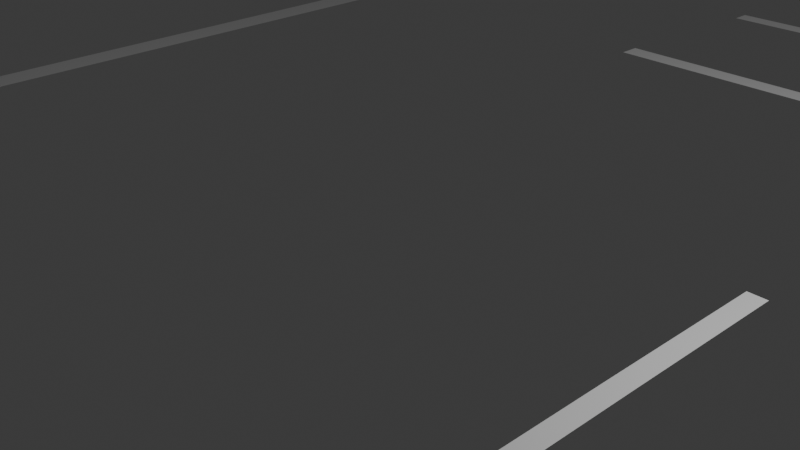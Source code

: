 # Source: 7thfloor.blend  (saved by Blender 4.1.23; exported with 4.5.12 LTS)
import bpy
from mathutils import Matrix  # noqa: F401  (used for matrix-valued properties, if any)

bpy.ops.wm.read_factory_settings(use_empty=True)
scene = bpy.context.scene
scene.name = 'Scene'

# ---- collections
col_collection = bpy.data.collections.new('Collection'); scene.collection.children.link(col_collection)
col_collection_2 = bpy.data.collections.new('Collection 2'); scene.collection.children.link(col_collection_2)

# ---- world
world_world = bpy.data.worlds.new('World'); scene.world = world_world
world_world.use_nodes = True; world_world.node_tree.nodes.clear()
_N = world_world.node_tree.nodes; _L = world_world.node_tree.links
n0 = _N.new('ShaderNodeOutputWorld'); n0.name = 'World Output'; n0.location = (300, 300)
n1 = _N.new('ShaderNodeBackground'); n1.name = 'Background'; n1.location = (10, 300)
n1.inputs[0].default_value = (0.05088, 0.05088, 0.05088, 1.0)
_L.new(n1.outputs[0], n0.inputs[0])
n0.is_active_output = True
world_world.color = (0.05088, 0.05088, 0.05088)
world_world.use_sun_shadow = False
world_world.sun_shadow_jitter_overblur = 0.0

# ---- cameras
cam_camera = bpy.data.cameras.new('Camera')
cam_camera.clip_end = 100.0
cam_camera.ortho_scale = 7.314

# ---- lights
light_light = bpy.data.lights.new('Light', 'POINT')
light_light.transmission_factor = 0.0
light_light.energy = 1000.0
light_light.shadow_soft_size = 1.422
light_light.shadow_maximum_resolution = 0.006
light_light.use_absolute_resolution = True

# ---- meshes
me_plane_001 = bpy.data.meshes.new('Plane.001')
me_plane_001.from_pydata([(-0.4958, -1.336, 0.0), (2.986, -0.9692, 0.0), (-1.5, 1.5, 0.0), (1.5, 1.5, 0.0), (-0.5638, 11.22, 0.0), (2.436, 11.22, 0.0), (1.616, 24.01, 0.0), (4.616, 24.01, 0.0), (5.489, 49.39, 0.0), (8.489, 49.39, 0.0), (9.172, 72.05, 0.0), (12.17, 72.05, 0.0), (13.53, 99.46, 0.0), (16.53, 99.46, 0.0), (13.66, 100.7, 0.0), (16.66, 100.7, 0.0), (-1.201, 99.79, 0.0), (-1.072, 101.0, 0.0), (-115.5, 102.3, 0.0), (-115.3, 103.5, 0.0), (-134.0, 102.8, 0.0), (-133.8, 104.0, 0.0), (-135.6, 102.8, 0.0), (-135.5, 104.1, 0.0), (-174.7, 103.6, 0.0), (-174.6, 104.9, 0.0), (-252.3, 105.2, -0.02616), (-249.0, 106.6, 0.0), (-253.2, 105.4, 0.0), (-253.1, 106.6, 0.0), (-264.8, 113.3, 0.0), (-268.8, 113.2, 0.0), (-277.6, 118.8, 0.0), (-281.6, 118.7, 0.0), (-279.1, 119.5, 0.0), (-283.2, 119.5, 0.0), (-285.0, 122.2, 0.0), (-289.0, 122.1, 0.0), (-333.0, 101.5, 0.0), (-315.3, 94.98, 0.0), (-334.7, 102.2, 0.0), (-316.8, 94.43, 0.0), (-333.0, 102.7, 0.0), (-331.5, 102.0, 0.0), (-280.5, 78.94, 0.0), (-263.2, 71.59, 0.0), (-279.0, 79.48, 0.0), (-261.7, 72.14, 0.0), (-261.3, 70.74, 0.0), (-259.8, 71.28, 0.0), (-307.4, 56.67, 0.0), (-305.5, 55.81, 0.0), (-309.8, 55.84, 0.0), (-307.9, 54.98, 0.0), (-284.8, 46.89, 0.0), (-287.3, 46.06, 0.0), (-236.2, 25.97, 0.0), (-238.6, 25.14, 0.0), (-224.7, 21.05, 0.0), (-227.1, 20.22, 0.0), (-223.3, 20.46, 0.0), (-225.8, 19.63, 0.0), (-242.2, 14.94, 0.0), (-240.8, 14.34, 0.0), (-246.7, 13.45, 0.0), (-245.3, 12.86, 0.0), (-248.2, 17.38, 0.0), (-252.7, 15.89, 0.0), (-206.4, -0.4195, 0.0), (-210.9, -1.909, 0.0), (-205.2, -1.134, 0.0), (-209.5, -2.44, 0.0), (-203.1, -1.712, 0.0), (-207.6, -3.201, 0.0), (-222.5, 20.03, 0.0), (-224.9, 19.2, 0.0), (-221.4, 19.57, 0.0), (-223.8, 18.74, 0.0), (-217.0, 17.82, 0.0), (-219.4, 16.99, 0.0), (-216.0, 17.39, 0.0), (-218.4, 16.56, 0.0), (-168.8, 34.19, 0.0), (-167.8, 33.76, 0.0), (-176.6, 35.55, 0.0), (-175.6, 35.09, 0.0), (-174.3, 36.4, 0.0), (-173.2, 35.94, 0.0), (-171.2, 33.31, 0.0), (-168.9, 34.16, 0.0), (-191.0, 4.81, 0.0), (-189.5, 4.191, 0.0), (-188.3, 5.506, 0.0), (-186.8, 4.887, 0.0), (-133.1, -20.12, 0.0), (-130.4, -19.42, 0.0), (19.26, -85.22, 0.0), (21.91, -84.53, 0.0), (178.9, -153.2, 0.0), (181.6, -152.6, 0.0), (191.5, -158.3, 0.0), (194.1, -157.6, 0.0), (194.7, -159.5, 0.0), (197.3, -158.8, 0.0), (285.5, -126.0, 0.0), (288.7, -127.3, 0.0), (287.7, -125.0, 0.0), (290.9, -126.2, 0.0), (303.1, -25.19, 0.0), (306.3, -26.45, 0.0), (303.7, -23.06, 0.0), (306.9, -24.32, 0.0), (40.29, -19.09, 0.0), (40.87, -16.96, 0.0), (16.69, -8.769, 0.0), (17.26, -6.637, 0.0), (1.33, -2.126, 0.0), (-49.23, -0.1461, 0.0), (-48.58, -1.097, 0.0), (-46.16, -1.147, 0.0), (-45.85, -0.2288, 0.0), (-49.89, -9.561, 0.0), (-47.47, -9.611, 0.0), (-49.78, -8.834, 0.0), (-47.3, -8.547, 0.0), (-21.1, -0.7425, 0.0), (-24.39, -0.8489, 0.0), (-46.77, -11.1, 0.0), (-45.33, -10.66, 0.0), (37.28, -15.39, 0.0), (36.59, -17.47, 0.0), (36.61, -36.55, 0.0), (34.53, -35.91, 0.0), (38.92, -25.6, 0.0), (35.55, -26.77, 0.0), (35.44, -27.72, 0.0), (38.68, -26.74, 0.0), (11.12, -35.04, 0.0), (11.02, -35.99, 0.0), (8.484, -33.77, 0.0), (8.379, -34.71, 0.0), (-30.35, -18.14, 0.0), (-29.03, -17.69, 0.0), (-40.81, -13.65, 0.0), (-39.48, -13.21, 0.0), (1.84, -31.87, 0.0), (3.164, -31.42, 0.0), (2.754, 31.47, 0.0), (5.724, 31.27, 0.0), (5.893, 32.38, 0.0), (2.909, 32.48, 0.0), (-85.57, 33.15, 0.0), (-85.42, 34.17, 0.0), (-87.87, 33.2, 0.0), (-87.72, 34.22, 0.0), (-87.89, 19.35, 0.0), (-90.19, 19.4, 0.0), (-85.03, 36.66, 0.0), (-87.33, 36.71, 0.0), (-58.04, 0.2547, 0.0), (-57.39, -0.6961, 0.0), (-89.32, 13.53, 0.0), (-89.93, 13.05, 0.0), (-89.05, 15.28, 0.0), (-89.66, 14.8, 0.0), (9.032, 71.19, 0.0), (12.04, 71.23, 0.0), (8.937, 70.6, 0.0), (11.93, 70.56, 0.0), (-67.49, 73.0, 0.0), (-67.59, 72.41, 0.0), (-86.25, 45.82, 0.0), (-83.78, 45.76, 0.0), (-85.34, 51.81, 0.0), (-82.86, 51.75, 0.0), (-87.29, 40.4, 0.0), (-84.82, 40.35, 0.0), (-81.5, 77.49, 0.0), (-79.02, 77.43, 0.0), (-79.64, 73.32, 0.0), (-82.12, 73.32, 0.0), (-79.74, 72.67, 0.0), (-82.22, 72.67, 0.0), (-77.6, 73.27, 0.0), (-77.69, 72.62, 0.0), (-81.3, 77.9, 0.0), (-78.82, 77.84, 0.0), (-137.5, 79.16, 0.0), (-139.1, 79.19, 0.0), (-137.5, 78.38, 0.0), (-139.1, 78.41, 0.0), (-151.1, 79.49, 0.0), (-151.1, 78.71, 0.0), (-152.7, 79.43, 0.0), (-152.7, 78.66, 0.0), (-90.81, 78.26, 0.0), (-90.85, 77.48, 0.0), (-152.0, 72.86, 0.0), (-153.6, 72.8, 0.0), (-127.5, 78.97, 0.0), (-128.0, 78.19, 0.0), (-126.1, 78.16, 0.0), (-125.7, 78.93, 0.0), (-133.8, 40.79, 0.0), (-131.9, 40.75, 0.0), (-145.6, 36.9, 0.0), (-144.9, 36.39, 0.0), (-129.5, 68.26, 0.0), (-127.6, 68.08, 0.0), (-129.7, 67.36, 0.0), (-127.7, 67.54, 0.0), (-131.2, 57.46, 0.0), (-129.3, 57.69, 0.0), (-131.3, 56.83, 0.0), (-129.4, 57.01, 0.0), (-133.5, 42.85, 0.0), (-131.5, 42.9, 0.0), (-131.4, 43.57, 0.0), (-133.4, 43.52, 0.0), (-105.5, 42.22, 0.0), (-105.3, 42.89, 0.0), (-103.9, 42.15, 0.0), (-103.8, 42.82, 0.0), (-104.5, 47.81, 0.0), (-103.0, 47.74, 0.0), (-105.4, 41.33, 0.0), (-103.9, 41.26, 0.0), (-144.7, 37.2, 0.0), (-143.6, 36.84, 0.0), (-134.7, 32.26, 0.0), (-134.2, 32.87, 0.0), (-106.9, 31.72, 0.0), (-106.5, 32.34, 0.0), (-106.0, 31.74, 0.0), (-105.5, 32.35, 0.0), (-105.8, 37.8, 0.0), (-104.8, 37.81, 0.0), (-103.1, 56.94, 0.0), (-103.2, 56.27, 0.0), (-101.3, 56.99, 0.0), (-101.4, 56.32, 0.0), (-102.3, 62.26, 0.0), (-100.6, 62.32, 0.0), (-104.2, 51.42, 0.0), (-102.5, 51.48, 0.0), (-101.5, 67.49, 0.0), (-101.6, 66.96, 0.0), (-100.0, 67.59, 0.0), (-100.1, 67.05, 0.0), (-100.5, 73.09, 0.0), (-98.99, 73.18, 0.0), (-101.7, 66.02, 0.0), (-100.3, 66.11, 0.0), (-128.6, 61.9, 0.0), (-130.5, 61.85, 0.0), (-130.6, 61.32, 0.0), (-128.7, 61.36, 0.0), (-135.6, 62.09, 0.0), (-135.6, 61.56, 0.0), (-136.7, 62.24, 0.0), (-136.8, 61.71, 0.0), (-134.9, 66.14, 0.0), (-136.1, 66.29, 0.0), (-136.1, 65.75, 0.0), (-134.4, 66.69, 0.0), (-135.5, 66.84, 0.0), (-135.6, 66.3, 0.0), (-129.3, 65.98, 0.0), (-128.7, 66.53, 0.0), (-129.9, 66.14, 0.0), (-135.2, 64.42, 0.0), (-136.3, 64.42, 0.0), (-135.3, 63.67, 0.0), (-136.4, 63.76, 0.0), (-153.2, 64.79, 0.0), (-153.3, 64.14, 0.0), (-154.6, 64.77, 0.0), (-154.7, 64.11, 0.0), (-152.5, 69.56, 0.0), (-154.0, 69.53, 0.0), (-154.0, 59.63, 0.0), (-155.5, 59.6, 0.0), (-132.5, 48.97, 0.0), (-130.6, 48.95, 0.0), (-132.6, 48.34, 0.0), (-130.7, 48.27, 0.0), (-155.5, 49.73, 0.0), (-155.6, 49.11, 0.0), (-157.6, 49.69, 0.0), (-157.7, 49.06, 0.0), (-154.5, 56.21, 0.0), (-156.6, 56.16, 0.0), (-155.7, 47.61, 0.0), (-157.6, 48.19, 0.0), (-157.7, 47.57, 0.0), (-158.1, 42.33, 0.0), (-157.2, 42.64, 0.0), (-157.9, 43.7, 0.0), (-157.0, 44.01, 0.0), (-218.9, 64.59, 0.0), (-217.2, 65.16, 0.0), (-229.3, 69.07, 0.0), (-227.6, 69.64, 0.0), (-231.5, 69.95, 0.0), (-229.8, 70.53, 0.0), (-233.4, 70.78, 0.0), (-231.7, 71.35, 0.0), (-170.2, 69.08, 0.0), (-171.3, 69.78, 0.0), (-167.8, 69.16, 0.0), (-168.9, 69.86, 0.0), (-174.1, 46.55, 0.0), (-171.7, 46.63, 0.0), (-174.8, 45.16, 0.0), (-172.4, 45.24, 0.0), (-214.9, 64.33, 0.0), (-216.6, 63.7, 0.0), (-233.2, 69.37, 0.0), (-235.2, 70.19, 0.0), (-177.7, 35.2, 0.0), (-176.5, 34.78, 0.0), (-186.4, 39.81, 0.0), (-187.5, 39.45, 0.0), (-219.6, 53.17, 0.0), (-218.3, 53.61, 0.0), (-230.1, 57.66, 0.0), (-228.8, 58.1, 0.0), (-193.6, 42.09, 0.0), (-192.3, 42.54, 0.0), (-233.5, 59.14, 0.0), (-232.2, 59.58, 0.0), (-259.3, 71.65, 0.0), (-257.4, 70.79, 0.0), (-256.9, 72.22, 0.0), (-255.0, 71.36, 0.0), (-257.9, 69.68, 0.0), (-255.5, 70.25, 0.0), (-248.3, 65.56, 0.0), (-245.9, 66.13, 0.0), (-247.4, 65.16, 0.0), (-245.0, 65.73, 0.0), (-242.4, 67.52, 0.0), (-241.4, 67.12, 0.0), (-238.5, 62.93, 0.0), (-239.9, 61.97, 0.0), (-237.6, 62.54, 0.0), (-254.7, 87.96, -0.02616), (-255.6, 88.16, 0.0), (-265.1, 84.42, -0.02616), (-265.9, 84.62, 0.0), (-281.4, 79.32, 0.0), (-279.9, 79.87, 0.0), (-272.3, 81.89, 0.0), (-273.2, 82.27, 0.0), (-231.7, 80.71, 0.0), (-230.6, 80.81, 0.0), (-231.6, 81.04, 0.0), (-230.5, 81.13, 0.0), (-225.5, 80.71, 0.0), (-225.3, 81.04, 0.0), (-209.9, 70.78, 0.0), (-210.0, 70.04, 0.0), (-208.7, 70.01, 0.0), (-208.6, 70.75, 0.0), (-208.6, 80.24, 0.0), (-207.3, 80.21, 0.0), (-208.4, 80.65, 0.0), (-207.1, 80.62, 0.0), (-196.2, 79.89, 0.0), (-196.0, 80.3, 0.0), (-216.2, 80.38, 0.0), (-216.0, 80.79, 0.0), (-175.5, 69.89, 0.0), (-175.8, 69.22, 0.0), (-174.6, 69.87, 0.0), (-174.5, 69.18, 0.0), (-174.3, 79.48, 0.0), (-173.4, 79.45, 0.0), (-174.3, 79.98, 0.0), (-173.4, 79.96, 0.0), (-162.2, 79.26, 0.0), (-162.2, 79.76, 0.0), (-186.9, 79.8, 0.0), (-186.9, 80.3, 0.0), (-111.1, 8.256, 0.0), (-109.2, 8.906, 0.0), (-120.5, 12.28, 0.0), (-118.6, 12.93, 0.0), (-78.65, -5.685, 0.0), (-76.73, -5.034, 0.0), (-77.11, -6.344, 0.0), (-75.19, -5.694, 0.0), (-97.23, -11.92, 0.0), (-95.69, -12.58, 0.0), (-121.7, 12.71, 0.0), (-119.8, 13.36, 0.0), (-139.0, 5.918, 0.0), (-140.1, 6.35, 0.0), (-107.3, 6.594, 0.0), (-105.5, 7.326, 0.0), (-105.8, 5.968, 0.0), (-103.9, 6.618, 0.0), (-93.06, 0.4973, 0.0), (-91.29, 1.213, 0.0), (-91.68, -0.09591, 0.0), (-89.69, 0.527, 0.0), (-110.6, -5.447, 0.0), (-109.2, -6.04, 0.0), (-124.6, 0.6755, 0.0), (-123.1, 0.04931, 0.0), (-58.77, -50.05, 0.0), (-61.16, -50.86, 0.0), (-57.75, -50.48, 0.0), (-59.59, -51.53, 0.0), (-47.57, -46.33, 0.0), (-46.56, -46.76, 0.0), (-32.76, -46.55, 0.0), (-31.74, -46.98, 0.0), (-42.13, -58.99, 0.0), (-39.92, -58.1, 0.0), (-38.75, -58.6, 0.0), (-41.02, -59.46, 0.0), (-16.84, -50.0, 0.0), (-15.67, -50.5, 0.0), (-15.7, -49.62, 0.0), (-14.53, -50.11, 0.0), (-21.21, -48.37, 0.0), (-20.06, -47.98, 0.0), (-22.24, -48.08, 0.0), (-21.1, -47.7, 0.0), (-11.15, -45.03, 0.0), (-12.19, -44.75, 0.0), (-10.32, -44.75, 0.0), (-11.36, -44.47, 0.0), (-7.174, -46.66, 0.0), (-6.344, -46.38, 0.0), (-5.388, -47.19, 0.0), (-4.557, -46.91, 0.0), (68.17, -104.2, 0.0), (65.87, -105.1, 0.0), (69.55, -104.8, 0.0), (67.35, -105.7, 0.0), (100.9, -92.94, 0.0), (102.3, -93.53, 0.0), (97.51, -116.7, 0.0), (95.21, -117.6, 0.0), (98.89, -117.3, 0.0), (96.5, -118.1, 0.0), (130.3, -105.6, 0.0), (131.7, -106.1, 0.0), (127.5, -129.5, 0.0), (125.2, -130.4, 0.0), (126.5, -130.9, 0.0), (129.2, -130.2, 0.0), (155.8, -119.8, 0.0), (157.5, -120.5, 0.0), (160.0, -118.2, 0.0), (161.1, -118.0, 0.0), (138.2, -109.0, 0.0), (139.3, -108.7, 0.0), (159.2, -119.7, 0.0), (161.8, -118.4, 0.0), (152.8, -120.8, 0.0), (154.6, -121.5, 0.0), (154.5, -120.2, 0.0), (156.2, -120.9, 0.0), (219.3, -149.4, 0.0), (220.9, -148.8, 0.0)], [(266, 269)], [(0, 1, 3, 2), (2, 3, 5, 4), (4, 5, 7, 6), (6, 7, 148, 147), (8, 9, 168, 167), (10, 11, 13, 12), (12, 13, 15, 14), (12, 14, 17, 16), (16, 17, 19, 18), (18, 19, 21, 20), (20, 21, 23, 22), (22, 23, 25, 24), (24, 25, 27, 26), (26, 27, 29, 28), (29, 27, 30, 31), (31, 30, 32, 33), (33, 32, 34, 35), (35, 34, 36, 37), (43, 38, 41, 39), (39, 41, 350, 351), (38, 43, 33, 35, 42, 40), (46, 44, 45, 47), (40, 38, 43, 34, 35, 42), (48, 45, 50, 51), (47, 45, 48, 49), (51, 50, 52, 53), (51, 53, 55, 54), (54, 55, 57, 56), (56, 57, 59, 58), (58, 59, 61, 60), (61, 59, 62, 63), (63, 62, 64, 65), (64, 62, 66, 67), (63, 65, 69, 68), (68, 69, 71, 70), (70, 71, 73, 72), (68, 70, 91, 90), (60, 61, 75, 74), (74, 75, 77, 76), (76, 77, 79, 78), (78, 79, 81, 80), (78, 80, 83, 82), (74, 76, 320, 319), (84, 85, 87, 86), (87, 85, 88, 89), (82, 83, 88, 89), (90, 91, 93, 92), (93, 91, 94, 95), (95, 94, 411, 410), (97, 96, 439, 438), (99, 98, 100, 101), (101, 100, 102, 103), (101, 103, 105, 104), (104, 105, 107, 106), (106, 107, 109, 108), (108, 109, 111, 110), (108, 110, 113, 112), (112, 113, 129, 130), (0, 116, 1), (116, 0, 120, 119), (1, 116, 114, 115), (119, 118, 123, 124), (119, 120, 117, 118), (124, 122, 125, 126), (124, 123, 121, 122), (122, 121, 127, 128), (112, 130, 134, 133), (130, 129, 115, 114), (135, 134, 137, 138), (133, 134, 135, 136), (136, 135, 132, 131), (138, 137, 139, 140), (141, 142, 144, 143), (142, 141, 145, 146), (147, 150, 152, 151), (147, 148, 149, 150), (150, 149, 9, 8), (151, 152, 154, 153), (151, 153, 156, 155), (154, 152, 157, 158), (118, 117, 159, 160), (160, 159, 161, 162), (162, 161, 163, 164), (167, 165, 169, 170), (165, 166, 11, 10), (167, 168, 166, 165), (171, 172, 174, 173), (172, 171, 175, 176), (173, 174, 181, 182), (179, 181, 184, 183), (180, 179, 178, 177), (182, 181, 179, 180), (177, 178, 186, 185), (20, 22, 188, 187), (187, 188, 190, 189), (190, 188, 191, 192), (192, 191, 193, 194), (187, 189, 200, 199), (192, 194, 198, 197), (201, 200, 207, 208), (199, 200, 201, 202), (202, 201, 196, 195), (204, 203, 227, 228), (217, 216, 219, 220), (208, 207, 209, 210), (210, 209, 254, 253), (212, 211, 213, 214), (214, 213, 282, 283), (216, 215, 203, 204), (217, 218, 215, 216), (220, 219, 221, 222), (220, 222, 224, 223), (221, 219, 225, 226), (228, 206, 229, 230), (228, 227, 205, 206), (230, 229, 231, 232), (232, 231, 233, 234), (232, 234, 236, 235), (212, 214, 238, 237), (237, 238, 240, 239), (237, 239, 242, 241), (240, 238, 243, 244), (208, 210, 246, 245), (245, 246, 248, 247), (245, 247, 250, 249), (248, 246, 251, 252), (253, 254, 255, 256), (256, 255, 211, 212), (255, 254, 257, 258), (258, 257, 259, 260), (259, 257, 272, 273), (260, 259, 273, 271, 262, 263), (262, 261, 264, 265), (263, 262, 265, 266), (264, 261, 267, 268), (273, 271, 274, 275), (271, 270, 261, 262), (273, 272, 270, 271), (275, 274, 276, 277), (276, 274, 278, 279), (275, 277, 281, 280), (284, 282, 286, 287), (283, 282, 284, 285), (285, 284, 218, 217), (287, 286, 288, 289), (288, 286, 290, 291), (287, 289, 294, 292), (289, 288, 293, 294), (205, 227, 296, 295), (295, 296, 298, 297), (299, 300, 302, 301), (301, 302, 304, 303), (303, 304, 306, 305), (306, 304, 361, 360), (308, 307, 309, 310), (309, 307, 311, 312), (312, 311, 313, 314), (313, 311, 315, 316), (299, 316, 315, 300), (303, 305, 318, 317), (319, 84, 321, 322), (319, 320, 85, 84), (323, 324, 326, 325), (324, 323, 327, 328), (325, 326, 330, 329), (47, 49, 332, 331), (331, 332, 334, 333), (334, 332, 335, 336), (336, 335, 337, 338), (338, 337, 339, 340), (338, 340, 342, 341), (340, 338, 343, 345), (340, 339, 344, 345), (26, 28, 347, 346), (346, 347, 349, 348), (351, 46, 352, 353), (351, 350, 44, 46), (305, 306, 355, 354), (354, 355, 357, 356), (357, 355, 358, 359), (360, 363, 365, 364), (360, 361, 362, 363), (363, 362, 373, 372), (364, 365, 367, 366), (367, 365, 368, 369), (364, 366, 371, 370), (372, 374, 377, 376), (372, 373, 375, 374), (374, 375, 307, 308), (376, 377, 379, 378), (379, 377, 380, 381), (376, 378, 383, 382), (384, 385, 387, 386), (385, 384, 398, 399), (389, 388, 390, 391), (390, 388, 392, 393), (386, 387, 395, 394), (386, 394, 397, 396), (404, 402, 406, 407), (399, 398, 400, 401), (401, 400, 402, 403), (403, 402, 404, 405), (405, 404, 388, 389), (400, 398, 408, 409), (410, 412, 415, 414), (410, 411, 413, 412), (412, 413, 418, 419), (414, 415, 417, 416), (419, 420, 423, 422), (419, 418, 421, 420), (420, 421, 96, 97), (422, 423, 425, 424), (422, 424, 427, 426), (426, 427, 429, 428), (429, 427, 430, 431), (431, 430, 432, 433), (432, 430, 434, 435), (435, 434, 436, 437), (425, 436, 434, 424), (438, 440, 443, 442), (438, 439, 441, 440), (440, 441, 445, 444), (444, 446, 449, 448), (444, 445, 447, 446), (446, 447, 451, 450), (450, 453, 463, 462), (450, 451, 452, 453), (453, 452, 98, 99), (454, 455, 457, 456), (456, 457, 459, 458), (457, 455, 460, 461), (465, 463, 466, 467), (462, 463, 465, 464), (464, 465, 455, 454)])
_uv = me_plane_001.uv_layers.new(name='UVMap')
_uv.uv.foreach_set('vector', [0.0, 0.0, 1.0, 0.0, 1.0, 1.0, 0.0, 1.0, 0.0, 1.0, 1.0, 1.0, 1.0, 1.0, 0.0, 1.0, 0.0, 1.0, 1.0, 1.0, 1.0, 1.0, 0.0, 1.0, 0.0, 1.0, 1.0, 1.0, 1.0, 1.0, 0.0, 1.0, 0.0, 1.0, 1.0, 1.0, 1.0, 1.0, 0.0, 1.0, 0.0, 1.0, 1.0, 1.0, 1.0, 1.0, 0.0, 1.0, 0.0, 1.0, 1.0, 1.0, 1.0, 1.0, 0.0, 1.0, 0.0, 1.0, 0.0, 1.0, 0.0, 1.0, 0.0, 1.0, 0.0, 1.0, 0.0, 1.0, 0.0, 1.0, 0.0, 1.0, 0.0, 1.0, 0.0, 1.0, 0.0, 1.0, 0.0, 1.0, 0.0, 1.0, 0.0, 1.0, 0.0, 1.0, 0.0, 1.0, 0.0, 1.0, 0.0, 1.0, 0.0, 1.0, 0.0, 1.0, 0.0, 1.0, 0.0, 1.0, 0.0, 1.0, 0.0, 1.0, 0.0, 1.0, 0.0, 1.0, 0.0, 1.0, 0.0, 1.0, 0.0, 1.0, 0.0, 1.0, 0.0, 1.0, 0.0, 1.0, 0.0, 1.0, 0.0, 1.0, 0.0, 1.0, 0.0, 1.0, 0.0, 1.0, 0.0, 1.0, 0.0, 1.0, 0.0, 1.0, 0.0, 1.0, 0.0, 1.0, 0.0, 1.0, 0.0, 1.0, 0.0, 1.0, 0.0, 1.0, 0.0, 1.0, 0.0, 1.0, 0.0, 1.0, 0.0, 1.0, 0.0, 1.0, 0.0, 1.0, 0.0, 1.0, 0.0, 1.0, 0.0, 1.0, 0.0, 1.0, 0.0, 1.0, 0.0, 1.0, 0.0, 1.0, 0.0, 1.0, 0.0, 1.0, 0.0, 1.0, 0.0, 1.0, 0.0, 1.0, 0.0, 1.0, 0.0, 1.0, 0.0, 1.0, 0.0, 1.0, 0.0, 1.0, 0.0, 1.0, 0.0, 1.0, 0.0, 1.0, 0.0, 1.0, 0.0, 1.0, 0.0, 1.0, 0.0, 1.0, 0.0, 1.0, 0.0, 1.0, 0.0, 1.0, 0.0, 1.0, 0.0, 1.0, 0.0, 1.0, 0.0, 1.0, 0.0, 1.0, 0.0, 1.0, 0.0, 1.0, 0.0, 1.0, 0.0, 1.0, 0.0, 1.0, 0.0, 1.0, 0.0, 1.0, 0.0, 1.0, 0.0, 1.0, 0.0, 1.0, 0.0, 1.0, 0.0, 1.0, 0.0, 1.0, 0.0, 1.0, 0.0, 1.0, 0.0, 1.0, 0.0, 1.0, 0.0, 1.0, 0.0, 1.0, 0.0, 1.0, 0.0, 1.0, 0.0, 1.0, 0.0, 1.0, 0.0, 1.0, 0.0, 1.0, 0.0, 1.0, 0.0, 1.0, 0.0, 1.0, 0.0, 1.0, 0.0, 1.0, 0.0, 1.0, 0.0, 1.0, 0.0, 1.0, 0.0, 1.0, 0.0, 1.0, 0.0, 1.0, 0.0, 1.0, 0.0, 1.0, 0.0, 1.0, 0.0, 1.0, 0.0, 1.0, 0.0, 1.0, 0.0, 1.0, 0.0, 1.0, 0.0, 1.0, 0.0, 1.0, 0.0, 1.0, 0.0, 1.0, 0.0, 1.0, 0.0, 1.0, 0.0, 1.0, 0.0, 1.0, 0.0, 1.0, 0.0, 1.0, 0.0, 1.0, 0.0, 1.0, 0.0, 1.0, 0.0, 1.0, 0.0, 1.0, 0.0, 1.0, 0.0, 1.0, 0.0, 1.0, 0.0, 1.0, 0.0, 1.0, 0.0, 1.0, 0.0, 1.0, 0.0, 1.0, 0.0, 1.0, 0.0, 1.0, 0.0, 1.0, 0.0, 1.0, 0.0, 1.0, 0.0, 1.0, 0.0, 1.0, 0.0, 1.0, 0.0, 1.0, 0.0, 1.0, 0.0, 1.0, 0.0, 1.0, 0.0, 1.0, 0.0, 1.0, 0.0, 1.0, 0.0, 1.0, 0.0, 1.0, 0.0, 1.0, 0.0, 1.0, 0.0, 1.0, 0.0, 1.0, 0.0, 1.0, 0.0, 1.0, 0.0, 1.0, 0.0, 1.0, 0.0, 1.0, 0.0, 1.0, 0.0, 1.0, 0.0, 1.0, 0.0, 1.0, 0.0, 1.0, 0.0, 1.0, 0.0, 1.0, 0.0, 1.0, 0.0, 1.0, 0.0, 1.0, 0.0, 1.0, 0.0, 1.0, 0.0, 1.0, 0.0, 1.0, 0.0, 1.0, 0.0, 1.0, 0.0, 1.0, 0.0, 1.0, 0.0, 1.0, 0.0, 1.0, 0.0, 1.0, 0.0, 1.0, 0.0, 1.0, 0.0, 1.0, 0.0, 1.0, 0.0, 1.0, 0.0, 1.0, 0.0, 1.0, 0.0, 1.0, 0.0, 1.0, 0.0, 1.0, 0.0, 0.0, 0.0, 0.1063, 1.0, 0.0, 0.0, 0.1063, 0.0, 0.0, 0.0, 0.0, 0.0, 0.1063, 1.0, 0.0, 0.0, 0.1063, 0.0, 1.0, 0.0, 1.0, 0.0, 0.1063, 0.0, 0.1063, 0.0, 0.1063, 0.0, 0.1063, 0.0, 0.1063, 0.0, 0.0, 0.0, 0.0, 0.0, 0.1063, 0.0, 0.1063, 0.0, 0.1063, 0.0, 0.1063, 0.0, 0.1063, 0.0, 0.1063, 0.0, 0.1063, 0.0, 0.1063, 0.0, 0.1063, 0.0, 0.1063, 0.0, 0.1063, 0.0, 0.1063, 0.0, 0.1063, 0.0, 1.0, 0.0, 1.0, 0.0, 1.0, 0.0, 1.0, 0.0, 1.0, 0.0, 1.0, 0.0, 1.0, 0.0, 1.0, 0.0, 1.0, 0.0, 1.0, 0.0, 1.0, 0.0, 1.0, 0.0, 1.0, 0.0, 1.0, 0.0, 1.0, 0.0, 1.0, 0.0, 1.0, 0.0, 1.0, 0.0, 1.0, 0.0, 1.0, 0.0, 1.0, 0.0, 1.0, 0.0, 1.0, 0.0, 1.0, 0.0, 0.0, 1.0, 0.0, 1.0, 1.0, 0.0, 1.0, 1.0, 0.0, 0.0, 0.0, 0.0, 0.0, 1.0, 0.0, 0.0, 1.0, 0.0, 1.0, 0.0, 1.0, 0.0, 1.0, 0.0, 1.0, 1.0, 1.0, 1.0, 1.0, 0.0, 1.0, 0.0, 1.0, 1.0, 1.0, 1.0, 1.0, 0.0, 1.0, 0.0, 1.0, 0.0, 1.0, 0.0, 1.0, 0.0, 1.0, 0.0, 1.0, 0.0, 1.0, 0.0, 1.0, 0.0, 1.0, 0.0, 1.0, 0.0, 1.0, 0.0, 1.0, 0.0, 1.0, 0.0, 0.1063, 0.0, 0.0, 0.0, 0.0, 0.0, 0.1063, 0.0, 0.1063, 0.0, 0.0, 0.0, 0.0, 0.0, 0.1063, 0.0, 0.1063, 0.0, 0.0, 0.0, 0.0, 0.0, 0.1063, 0.0, 1.0, 0.0, 1.0, 0.0, 1.0, 0.0, 1.0, 0.0, 1.0, 1.0, 1.0, 1.0, 1.0, 0.0, 1.0, 0.0, 1.0, 1.0, 1.0, 1.0, 1.0, 0.0, 1.0, 0.0, 0.0, 1.0, 0.0, 1.0, 1.0, 0.0, 1.0, 1.0, 0.0, 0.0, 0.0, 0.0, 0.0, 1.0, 0.0, 0.0, 1.0, 1.0, 1.0, 1.0, 1.0, 0.0, 1.0, 1.0, 1.0, 1.0, 1.0, 1.0, 1.0, 1.0, 1.0, 0.0, 1.0, 1.0, 1.0, 1.0, 1.0, 0.0, 1.0, 0.0, 1.0, 1.0, 1.0, 1.0, 1.0, 0.0, 1.0, 0.0, 1.0, 1.0, 1.0, 1.0, 1.0, 0.0, 1.0, 0.0, 1.0, 0.0, 1.0, 0.0, 1.0, 0.0, 1.0, 0.0, 1.0, 0.0, 1.0, 0.0, 1.0, 0.0, 1.0, 0.0, 1.0, 0.0, 1.0, 0.0, 1.0, 0.0, 1.0, 0.0, 1.0, 0.0, 1.0, 0.0, 1.0, 0.0, 1.0, 0.0, 1.0, 0.0, 1.0, 0.0, 1.0, 0.0, 1.0, 0.0, 1.0, 0.0, 1.0, 0.0, 1.0, 0.0, 1.0, 0.0, 1.0, 0.0, 1.0, 0.0, 1.0, 0.0, 1.0, 0.0, 1.0, 0.0, 1.0, 0.0, 1.0, 0.0, 1.0, 0.0, 1.0, 0.0, 1.0, 0.0, 1.0, 0.0, 1.0, 0.0, 1.0, 0.0, 1.0, 0.0, 1.0, 0.0, 1.0, 0.0, 1.0, 0.0, 1.0, 0.0, 1.0, 0.0, 1.0, 0.0, 1.0, 0.0, 1.0, 0.0, 1.0, 0.0, 1.0, 0.0, 1.0, 0.0, 1.0, 0.0, 1.0, 0.0, 1.0, 0.0, 1.0, 0.0, 1.0, 0.0, 1.0, 0.0, 1.0, 0.0, 1.0, 0.0, 1.0, 0.0, 1.0, 0.0, 1.0, 0.0, 1.0, 0.0, 1.0, 0.0, 1.0, 0.0, 1.0, 0.0, 1.0, 0.0, 1.0, 0.0, 1.0, 0.0, 1.0, 0.0, 1.0, 0.0, 1.0, 0.0, 1.0, 0.0, 1.0, 0.0, 1.0, 0.0, 1.0, 0.0, 1.0, 0.0, 1.0, 0.0, 1.0, 0.0, 1.0, 0.0, 1.0, 0.0, 1.0, 0.0, 1.0, 0.0, 1.0, 0.0, 1.0, 0.0, 1.0, 0.0, 1.0, 0.0, 1.0, 0.0, 1.0, 0.0, 1.0, 0.0, 1.0, 0.0, 1.0, 0.0, 1.0, 0.0, 1.0, 0.0, 1.0, 0.0, 1.0, 0.0, 1.0, 0.0, 1.0, 0.0, 1.0, 0.0, 1.0, 0.0, 1.0, 0.0, 1.0, 0.0, 1.0, 0.0, 1.0, 0.0, 1.0, 0.0, 1.0, 0.0, 1.0, 0.0, 1.0, 0.0, 1.0, 0.0, 1.0, 0.0, 1.0, 0.0, 1.0, 0.0, 1.0, 0.0, 1.0, 0.0, 1.0, 0.0, 1.0, 0.0, 1.0, 0.0, 1.0, 0.0, 1.0, 0.0, 1.0, 0.0, 1.0, 0.0, 1.0, 0.0, 1.0, 0.0, 1.0, 0.0, 1.0, 0.0, 1.0, 0.0, 1.0, 0.0, 1.0, 0.0, 1.0, 0.0, 1.0, 0.0, 1.0, 0.0, 1.0, 0.0, 1.0, 0.0, 1.0, 0.0, 1.0, 0.0, 1.0, 0.0, 1.0, 0.0, 1.0, 0.0, 1.0, 0.0, 1.0, 0.0, 1.0, 0.0, 1.0, 0.0, 1.0, 0.0, 1.0, 0.0, 1.0, 0.0, 1.0, 0.0, 1.0, 0.0, 1.0, 0.0, 1.0, 0.0, 1.0, 0.0, 1.0, 0.0, 1.0, 0.0, 1.0, 0.0, 1.0, 0.0, 1.0, 0.0, 1.0, 0.0, 1.0, 0.0, 1.0, 0.0, 1.0, 0.0, 1.0, 0.0, 1.0, 0.0, 1.0, 0.0, 1.0, 0.0, 1.0, 0.0, 1.0, 0.0, 1.0, 0.0, 1.0, 0.0, 1.0, 0.0, 1.0, 0.0, 1.0, 0.0, 1.0, 0.0, 1.0, 0.0, 1.0, 0.0, 1.0, 0.0, 1.0, 0.0, 1.0, 0.0, 1.0, 0.0, 1.0, 0.0, 1.0, 0.0, 1.0, 0.0, 1.0, 0.0, 1.0, 0.0, 1.0, 0.0, 1.0, 0.0, 1.0, 0.0, 1.0, 0.0, 1.0, 0.0, 1.0, 0.0, 1.0, 0.0, 1.0, 0.0, 1.0, 0.0, 1.0, 0.0, 1.0, 0.0, 1.0, 0.0, 1.0, 0.0, 1.0, 0.0, 1.0, 0.0, 1.0, 0.0, 1.0, 0.0, 1.0, 0.0, 1.0, 0.0, 1.0, 0.0, 1.0, 0.0, 1.0, 0.0, 1.0, 0.0, 1.0, 0.0, 1.0, 0.0, 1.0, 0.0, 1.0, 0.0, 1.0, 0.0, 1.0, 0.0, 1.0, 0.0, 1.0, 0.0, 1.0, 0.0, 1.0, 0.0, 1.0, 0.0, 1.0, 0.0, 1.0, 0.0, 1.0, 0.0, 1.0, 0.0, 1.0, 0.0, 1.0, 0.0, 1.0, 0.0, 1.0, 0.0, 1.0, 0.0, 1.0, 0.0, 1.0, 0.0, 1.0, 0.0, 1.0, 0.0, 1.0, 0.0, 1.0, 0.0, 1.0, 0.0, 0.0, 1.0, 0.0, 1.0, 1.0, 0.0, 1.0, 0.0, 1.0, 1.0, 1.0, 1.0, 1.0, 0.0, 1.0, 0.0, 1.0, 1.0, 1.0, 1.0, 1.0, 0.0, 1.0, 1.0, 1.0, 1.0, 1.0, 1.0, 1.0, 1.0, 1.0, 1.0, 1.0, 1.0, 1.0, 1.0, 1.0, 1.0, 1.0, 1.0, 1.0, 1.0, 1.0, 1.0, 1.0, 1.0, 1.0, 1.0, 1.0, 1.0, 1.0, 1.0, 1.0, 1.0, 1.0, 1.0, 1.0, 1.0, 1.0, 1.0, 1.0, 1.0, 1.0, 0.0, 0.0, 1.0, 1.0, 1.0, 1.0, 1.0, 0.0, 0.0, 1.0, 0.0, 1.0, 0.0, 1.0, 0.0, 1.0, 0.0, 1.0, 0.0, 1.0, 0.0, 1.0, 0.0, 1.0, 0.0, 1.0, 0.0, 1.0, 0.0, 1.0, 0.0, 1.0, 0.0, 0.0, 1.0, 0.0, 1.0, 1.0, 0.0, 1.0, 1.0, 0.0, 0.0, 0.0, 0.0, 0.0, 1.0, 0.0, 0.0, 1.0, 1.0, 1.0, 1.0, 1.0, 0.0, 1.0, 0.0, 1.0, 0.0, 1.0, 0.0, 1.0, 0.0, 1.0, 0.0, 1.0, 0.0, 1.0, 0.0, 1.0, 0.0, 1.0, 0.0, 1.0, 0.0, 1.0, 0.0, 1.0, 0.0, 1.0, 0.0, 1.0, 0.0, 1.0, 0.0, 1.0, 0.0, 1.0, 0.0, 1.0, 0.0, 1.0, 0.0, 1.0, 0.0, 1.0, 0.0, 1.0, 0.0, 1.0, 0.0, 1.0, 0.0, 1.0, 0.0, 1.0, 0.0, 1.0, 0.0, 1.0, 0.0, 1.0, 0.0, 1.0, 0.0, 1.0, 0.0, 1.0, 0.0, 1.0, 0.0, 1.0, 0.0, 1.0, 0.0, 1.0, 0.0, 1.0, 0.0, 1.0, 0.0, 1.0, 0.0, 1.0, 0.0, 1.0, 0.0, 1.0, 0.0, 1.0, 0.0, 1.0, 0.0, 1.0, 0.0, 1.0, 0.0, 1.0, 0.0, 1.0, 0.0, 1.0, 0.0, 1.0, 1.0, 1.0, 1.0, 1.0, 0.0, 1.0, 0.0, 1.0, 1.0, 1.0, 1.0, 1.0, 0.0, 1.0, 1.0, 1.0, 1.0, 1.0, 1.0, 1.0, 1.0, 1.0, 1.0, 1.0, 1.0, 1.0, 1.0, 1.0, 1.0, 1.0, 1.0, 1.0, 1.0, 1.0, 1.0, 1.0, 1.0, 1.0, 1.0, 1.0, 1.0, 1.0, 1.0, 1.0, 1.0, 1.0, 1.0, 1.0, 1.0, 1.0, 1.0, 1.0, 1.0, 1.0, 1.0, 1.0, 1.0, 1.0, 1.0, 1.0, 1.0, 1.0, 1.0, 1.0, 1.0, 1.0, 1.0, 1.0, 1.0, 1.0, 1.0, 1.0, 1.0, 1.0, 1.0, 1.0, 1.0, 1.0, 1.0, 1.0, 1.0, 1.0, 1.0, 1.0, 1.0, 1.0, 1.0, 1.0, 1.0, 1.0, 1.0, 1.0, 1.0, 1.0, 1.0, 1.0, 1.0, 1.0, 1.0, 1.0, 1.0, 1.0, 1.0, 1.0, 1.0, 1.0, 1.0, 1.0, 1.0, 1.0, 1.0, 1.0, 1.0, 1.0, 1.0, 1.0, 1.0, 1.0, 0.0, 0.0, 1.0, 0.0, 1.0, 1.0, 0.0, 1.0, 1.0, 0.0, 0.0, 0.0, 0.0, 0.0, 1.0, 0.0, 1.0, 0.0, 0.0, 0.0, 0.0, 0.0, 1.0, 0.0, 0.0, 0.0, 0.0, 0.0, 0.0, 0.0, 0.0, 0.0, 0.0, 1.0, 1.0, 1.0, 1.0, 1.0, 0.0, 1.0, 0.0, 1.0, 0.0, 1.0, 0.0, 1.0, 0.0, 1.0, 0.0, 0.0, 0.0, 0.0, 0.0, 0.0, 0.0, 0.0, 1.0, 0.0, 0.0, 0.0, 0.0, 0.0, 1.0, 0.0, 1.0, 0.0, 0.0, 0.0, 0.0, 0.0, 1.0, 0.0, 1.0, 0.0, 0.0, 0.0, 0.0, 0.0, 1.0, 0.0, 1.0, 0.0, 0.0, 0.0, 0.0, 0.0, 1.0, 0.0, 0.0, 0.0, 0.0, 0.0, 0.0, 0.0, 0.0, 0.0, 0.0, 1.0, 0.0, 1.0, 0.0, 1.0, 0.0, 1.0, 0.0, 1.0, 0.0, 1.0, 0.0, 1.0, 0.0, 1.0, 0.0, 1.0, 0.0, 1.0, 0.0, 1.0, 0.0, 1.0, 0.0, 1.0, 0.0, 1.0, 0.0, 1.0, 0.0, 1.0, 0.0, 1.0, 0.0, 1.0, 0.0, 1.0, 0.0, 1.0, 0.0, 1.0, 0.0, 1.0, 0.0, 1.0, 0.0, 1.0, 0.0, 1.0, 0.0, 1.0, 0.0, 1.0, 0.0, 1.0, 0.0, 1.0, 0.0, 1.0, 0.0, 1.0, 0.0, 1.0, 0.0, 1.0, 0.0, 1.0, 0.0, 1.0, 0.0, 1.0, 0.0, 1.0, 0.0, 1.0, 0.0, 1.0, 0.0, 1.0, 0.0, 1.0, 0.0, 1.0, 0.0, 1.0, 0.0, 1.0, 0.0, 1.0, 0.0, 1.0, 0.0, 1.0, 0.0, 1.0, 0.0, 1.0, 0.0, 1.0, 0.0, 1.0, 0.0, 1.0, 0.0, 1.0, 0.0, 1.0, 0.0, 1.0, 0.0, 1.0, 0.0, 1.0, 0.0, 1.0, 0.0, 1.0, 0.0, 1.0, 0.0, 1.0, 0.0, 1.0, 0.0, 1.0, 0.0, 1.0, 0.0, 1.0, 0.0, 1.0, 0.0, 1.0, 0.0, 1.0, 0.0, 1.0, 0.0, 1.0, 0.0, 1.0, 0.0, 1.0, 0.0, 1.0, 0.0, 1.0, 0.0, 1.0, 0.0, 1.0, 0.0, 1.0, 0.0, 1.0, 0.0, 1.0, 0.0, 1.0, 0.0, 1.0, 0.0, 1.0, 0.0, 1.0, 0.0, 1.0, 0.0, 1.0, 0.0, 1.0, 0.0, 1.0, 0.0, 1.0, 0.0, 1.0, 0.0, 1.0, 0.0, 1.0, 0.0, 1.0, 0.0, 1.0, 0.0, 1.0, 0.0, 1.0, 0.0, 1.0, 0.0, 1.0, 0.0, 1.0, 0.0, 1.0, 0.0, 1.0, 0.0, 1.0, 0.0, 1.0, 0.0, 1.0, 0.0, 1.0, 0.0, 1.0, 0.0, 1.0, 0.0, 1.0, 0.0, 1.0, 0.0, 1.0, 0.0, 1.0, 0.0, 1.0, 0.0, 1.0, 0.0, 1.0, 0.0, 1.0, 0.0, 1.0, 0.0, 1.0, 0.0, 1.0, 0.0, 1.0, 0.0, 1.0, 0.0, 1.0])
me_plane_001.update()

# ---- objects
ob_light = bpy.data.objects.new('Light', light_light)
ob_camera = bpy.data.objects.new('Camera', cam_camera)
ob_empty = bpy.data.objects.new('Empty', None)
ob_plane_001 = bpy.data.objects.new('Plane.001', me_plane_001)

# ---- transforms, parenting, visibility, modifiers, constraints
ob_light.location = (5.599, 1.167, 5.904)
ob_light.rotation_euler = (0.6503, 0.05522, 1.866)
ob_light.lock_rotations_4d = False
ob_light.empty_display_type = 'ARROWS'
ob_light.color = (0.0, 0.0, 0.0, 0.0)
ob_light.lineart.crease_threshold = 0.0
ob_camera.location = (7.359, -6.926, 4.958)
ob_camera.rotation_euler = (1.109, 0.0, 0.8149)
ob_camera.lock_rotations_4d = False
ob_camera.empty_display_type = 'ARROWS'
ob_camera.color = (0.0, 0.0, 0.0, 0.0)
ob_camera.display_type = 'WIRE'
ob_camera.lineart.crease_threshold = 0.0
ob_empty.location = (0.09355, -0.01361, 0.0)
ob_empty.scale = (29.0, 29.0, 1.0)
ob_empty.empty_display_type = 'IMAGE'
ob_empty.empty_display_size = 5.0
ob_empty.hide_select = True
ob_plane_001.location = (10.1, 1.209, 0.0)
ob_plane_001.rotation_euler = (0.0, -0.0, -0.7264)
ob_plane_001.scale = (0.127, 0.3333, 1.0)

# ---- collection membership
col_collection.objects.link(ob_light)
col_collection.objects.link(ob_camera)
col_collection.objects.link(ob_empty)
col_collection.objects.link(ob_plane_001)

# ---- scene / render settings (as saved in the file)
scene.camera = ob_camera
scene.frame_start = 1; scene.frame_end = 250; scene.frame_set(1)
scene.render.engine = 'BLENDER_EEVEE_NEXT'
scene.cycles.sampling_pattern = 'TABULATED_SOBOL'
scene.eevee.ray_tracing_options.trace_max_roughness = 0.0
bpy.context.view_layer.update()
